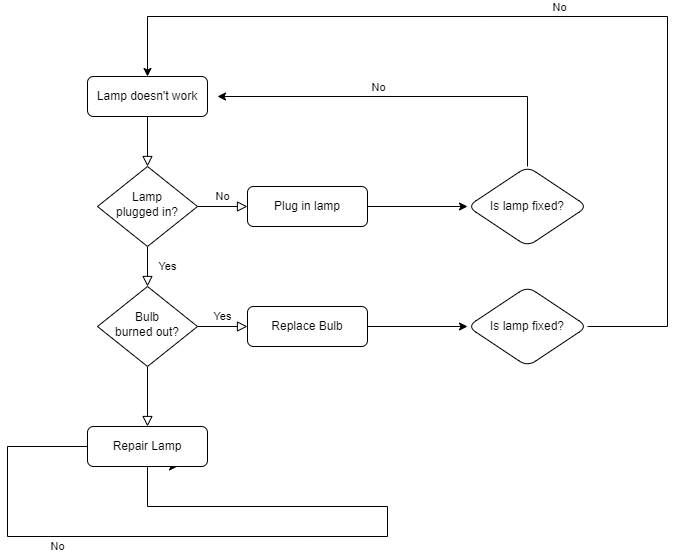

The diagram above was exported from draw.io. Its source (the exported page's mxGraphModel, read from the mxfile embedded in the PNG):
<mxGraphModel dx="1422" dy="694" grid="1" gridSize="10" guides="1" tooltips="1" connect="1" arrows="1" fold="1" page="1" pageScale="1" pageWidth="827" pageHeight="1169" math="0" shadow="0">
  <root>
    <mxCell id="WIyWlLk6GJQsqaUBKTNV-0" />
    <mxCell id="WIyWlLk6GJQsqaUBKTNV-1" parent="WIyWlLk6GJQsqaUBKTNV-0" />
    <mxCell id="WIyWlLk6GJQsqaUBKTNV-2" value="" style="rounded=0;html=1;jettySize=auto;orthogonalLoop=1;fontSize=11;endArrow=block;endFill=0;endSize=8;strokeWidth=1;shadow=0;labelBackgroundColor=none;edgeStyle=orthogonalEdgeStyle;" parent="WIyWlLk6GJQsqaUBKTNV-1" source="WIyWlLk6GJQsqaUBKTNV-3" target="WIyWlLk6GJQsqaUBKTNV-6" edge="1">
      <mxGeometry relative="1" as="geometry" />
    </mxCell>
    <mxCell id="WIyWlLk6GJQsqaUBKTNV-3" value="Lamp doesn't work" style="rounded=1;whiteSpace=wrap;html=1;fontSize=12;glass=0;strokeWidth=1;shadow=0;" parent="WIyWlLk6GJQsqaUBKTNV-1" vertex="1">
      <mxGeometry x="160" y="80" width="120" height="40" as="geometry" />
    </mxCell>
    <mxCell id="WIyWlLk6GJQsqaUBKTNV-4" value="Yes" style="rounded=0;html=1;jettySize=auto;orthogonalLoop=1;fontSize=11;endArrow=block;endFill=0;endSize=8;strokeWidth=1;shadow=0;labelBackgroundColor=none;edgeStyle=orthogonalEdgeStyle;" parent="WIyWlLk6GJQsqaUBKTNV-1" source="WIyWlLk6GJQsqaUBKTNV-6" target="WIyWlLk6GJQsqaUBKTNV-10" edge="1">
      <mxGeometry y="20" relative="1" as="geometry">
        <mxPoint as="offset" />
      </mxGeometry>
    </mxCell>
    <mxCell id="WIyWlLk6GJQsqaUBKTNV-5" value="No" style="edgeStyle=orthogonalEdgeStyle;rounded=0;html=1;jettySize=auto;orthogonalLoop=1;fontSize=11;endArrow=block;endFill=0;endSize=8;strokeWidth=1;shadow=0;labelBackgroundColor=none;" parent="WIyWlLk6GJQsqaUBKTNV-1" source="WIyWlLk6GJQsqaUBKTNV-6" target="WIyWlLk6GJQsqaUBKTNV-7" edge="1">
      <mxGeometry y="10" relative="1" as="geometry">
        <mxPoint as="offset" />
      </mxGeometry>
    </mxCell>
    <mxCell id="WIyWlLk6GJQsqaUBKTNV-6" value="Lamp&lt;br&gt;plugged in?" style="rhombus;whiteSpace=wrap;html=1;shadow=0;fontFamily=Helvetica;fontSize=12;align=center;strokeWidth=1;spacing=6;spacingTop=-4;" parent="WIyWlLk6GJQsqaUBKTNV-1" vertex="1">
      <mxGeometry x="170" y="170" width="100" height="80" as="geometry" />
    </mxCell>
    <mxCell id="OdT-4SUSIB4R-JRNqP8b-3" value="" style="edgeStyle=orthogonalEdgeStyle;rounded=0;orthogonalLoop=1;jettySize=auto;html=1;" edge="1" parent="WIyWlLk6GJQsqaUBKTNV-1" source="WIyWlLk6GJQsqaUBKTNV-7" target="OdT-4SUSIB4R-JRNqP8b-2">
      <mxGeometry relative="1" as="geometry" />
    </mxCell>
    <mxCell id="WIyWlLk6GJQsqaUBKTNV-7" value="Plug in lamp" style="rounded=1;whiteSpace=wrap;html=1;fontSize=12;glass=0;strokeWidth=1;shadow=0;" parent="WIyWlLk6GJQsqaUBKTNV-1" vertex="1">
      <mxGeometry x="320" y="190" width="120" height="40" as="geometry" />
    </mxCell>
    <mxCell id="WIyWlLk6GJQsqaUBKTNV-8" value="No" style="rounded=0;html=1;jettySize=auto;orthogonalLoop=1;fontSize=11;endArrow=block;endFill=0;endSize=8;strokeWidth=1;shadow=0;labelBackgroundColor=none;edgeStyle=orthogonalEdgeStyle;" parent="WIyWlLk6GJQsqaUBKTNV-1" source="WIyWlLk6GJQsqaUBKTNV-10" target="WIyWlLk6GJQsqaUBKTNV-11" edge="1">
      <mxGeometry x="1" y="-150" relative="1" as="geometry">
        <mxPoint x="60" y="120" as="offset" />
      </mxGeometry>
    </mxCell>
    <mxCell id="WIyWlLk6GJQsqaUBKTNV-9" value="Yes" style="edgeStyle=orthogonalEdgeStyle;rounded=0;html=1;jettySize=auto;orthogonalLoop=1;fontSize=11;endArrow=block;endFill=0;endSize=8;strokeWidth=1;shadow=0;labelBackgroundColor=none;" parent="WIyWlLk6GJQsqaUBKTNV-1" source="WIyWlLk6GJQsqaUBKTNV-10" target="WIyWlLk6GJQsqaUBKTNV-12" edge="1">
      <mxGeometry y="10" relative="1" as="geometry">
        <mxPoint as="offset" />
      </mxGeometry>
    </mxCell>
    <mxCell id="WIyWlLk6GJQsqaUBKTNV-10" value="Bulb&lt;br&gt;burned out?" style="rhombus;whiteSpace=wrap;html=1;shadow=0;fontFamily=Helvetica;fontSize=12;align=center;strokeWidth=1;spacing=6;spacingTop=-4;" parent="WIyWlLk6GJQsqaUBKTNV-1" vertex="1">
      <mxGeometry x="170" y="290" width="100" height="80" as="geometry" />
    </mxCell>
    <mxCell id="OdT-4SUSIB4R-JRNqP8b-13" style="edgeStyle=orthogonalEdgeStyle;rounded=0;orthogonalLoop=1;jettySize=auto;html=1;entryX=0.75;entryY=1;entryDx=0;entryDy=0;" edge="1" parent="WIyWlLk6GJQsqaUBKTNV-1" source="WIyWlLk6GJQsqaUBKTNV-11" target="WIyWlLk6GJQsqaUBKTNV-11">
      <mxGeometry relative="1" as="geometry">
        <mxPoint x="500" y="560" as="targetPoint" />
        <Array as="points">
          <mxPoint x="80" y="450" />
          <mxPoint x="80" y="540" />
          <mxPoint x="460" y="540" />
          <mxPoint x="460" y="510" />
          <mxPoint x="220" y="510" />
          <mxPoint x="220" y="470" />
        </Array>
      </mxGeometry>
    </mxCell>
    <mxCell id="WIyWlLk6GJQsqaUBKTNV-11" value="Repair Lamp" style="rounded=1;whiteSpace=wrap;html=1;fontSize=12;glass=0;strokeWidth=1;shadow=0;" parent="WIyWlLk6GJQsqaUBKTNV-1" vertex="1">
      <mxGeometry x="160" y="430" width="120" height="40" as="geometry" />
    </mxCell>
    <mxCell id="WIyWlLk6GJQsqaUBKTNV-12" value="Replace Bulb" style="rounded=1;whiteSpace=wrap;html=1;fontSize=12;glass=0;strokeWidth=1;shadow=0;" parent="WIyWlLk6GJQsqaUBKTNV-1" vertex="1">
      <mxGeometry x="320" y="310" width="120" height="40" as="geometry" />
    </mxCell>
    <mxCell id="OdT-4SUSIB4R-JRNqP8b-7" value="" style="edgeStyle=orthogonalEdgeStyle;rounded=0;orthogonalLoop=1;jettySize=auto;html=1;" edge="1" parent="WIyWlLk6GJQsqaUBKTNV-1" source="OdT-4SUSIB4R-JRNqP8b-2">
      <mxGeometry relative="1" as="geometry">
        <mxPoint x="290" y="100" as="targetPoint" />
        <Array as="points">
          <mxPoint x="600" y="100" />
        </Array>
      </mxGeometry>
    </mxCell>
    <mxCell id="OdT-4SUSIB4R-JRNqP8b-8" value="No" style="edgeLabel;html=1;align=center;verticalAlign=middle;resizable=0;points=[];" vertex="1" connectable="0" parent="OdT-4SUSIB4R-JRNqP8b-7">
      <mxGeometry x="-0.0526" relative="1" as="geometry">
        <mxPoint x="-40" y="-10" as="offset" />
      </mxGeometry>
    </mxCell>
    <mxCell id="OdT-4SUSIB4R-JRNqP8b-2" value="Is lamp fixed?" style="rhombus;whiteSpace=wrap;html=1;rounded=1;glass=0;strokeWidth=1;shadow=0;" vertex="1" parent="WIyWlLk6GJQsqaUBKTNV-1">
      <mxGeometry x="540" y="170" width="120" height="80" as="geometry" />
    </mxCell>
    <mxCell id="OdT-4SUSIB4R-JRNqP8b-9" value="" style="edgeStyle=orthogonalEdgeStyle;rounded=0;orthogonalLoop=1;jettySize=auto;html=1;" edge="1" parent="WIyWlLk6GJQsqaUBKTNV-1" target="OdT-4SUSIB4R-JRNqP8b-12">
      <mxGeometry relative="1" as="geometry">
        <mxPoint x="440" y="330" as="sourcePoint" />
      </mxGeometry>
    </mxCell>
    <mxCell id="OdT-4SUSIB4R-JRNqP8b-10" value="" style="edgeStyle=orthogonalEdgeStyle;rounded=0;orthogonalLoop=1;jettySize=auto;html=1;" edge="1" parent="WIyWlLk6GJQsqaUBKTNV-1" source="OdT-4SUSIB4R-JRNqP8b-12" target="WIyWlLk6GJQsqaUBKTNV-3">
      <mxGeometry relative="1" as="geometry">
        <mxPoint x="290" y="220" as="targetPoint" />
        <Array as="points">
          <mxPoint x="740" y="330" />
          <mxPoint x="740" y="20" />
          <mxPoint x="220" y="20" />
        </Array>
      </mxGeometry>
    </mxCell>
    <mxCell id="OdT-4SUSIB4R-JRNqP8b-11" value="No" style="edgeLabel;html=1;align=center;verticalAlign=middle;resizable=0;points=[];" vertex="1" connectable="0" parent="OdT-4SUSIB4R-JRNqP8b-10">
      <mxGeometry x="-0.0526" relative="1" as="geometry">
        <mxPoint x="-40" y="-10" as="offset" />
      </mxGeometry>
    </mxCell>
    <mxCell id="OdT-4SUSIB4R-JRNqP8b-12" value="Is lamp fixed?" style="rhombus;whiteSpace=wrap;html=1;rounded=1;glass=0;strokeWidth=1;shadow=0;" vertex="1" parent="WIyWlLk6GJQsqaUBKTNV-1">
      <mxGeometry x="540" y="290" width="120" height="80" as="geometry" />
    </mxCell>
  </root>
</mxGraphModel>